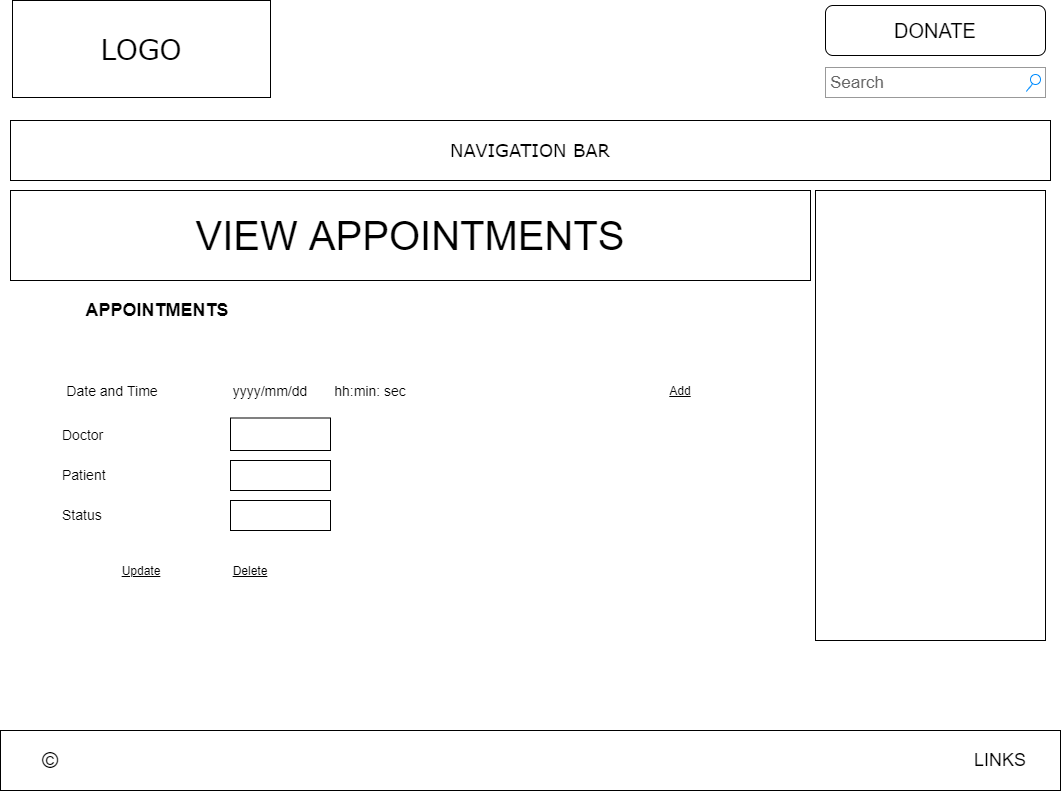

The diagram above was exported from draw.io. Its source (the exported page's mxGraphModel, read from the mxfile embedded in the PNG):
<mxGraphModel dx="868" dy="443" grid="1" gridSize="10" guides="1" tooltips="1" connect="1" arrows="1" fold="1" page="1" pageScale="1" pageWidth="827" pageHeight="1169" math="0" shadow="0">
  <root>
    <mxCell id="0" />
    <mxCell id="1" parent="0" />
    <mxCell id="nJt4sTBiBV1zLab8xzDO-2" value="LOGO" style="whiteSpace=wrap;html=1;rounded=0;shadow=0;labelBackgroundColor=none;strokeWidth=1;fontFamily=Verdana;fontSize=28;align=center;comic=0;" parent="1" vertex="1">
      <mxGeometry x="32" y="40" width="258" height="97" as="geometry" />
    </mxCell>
    <mxCell id="nJt4sTBiBV1zLab8xzDO-3" value="Search" style="strokeWidth=1;shadow=0;dashed=0;align=center;html=1;shape=mxgraph.mockup.forms.searchBox;strokeColor=#999999;mainText=;strokeColor2=#008cff;fontColor=#666666;fontSize=17;align=left;spacingLeft=3;rounded=0;labelBackgroundColor=none;comic=1;" parent="1" vertex="1">
      <mxGeometry x="845" y="107" width="220" height="30" as="geometry" />
    </mxCell>
    <mxCell id="nJt4sTBiBV1zLab8xzDO-4" value="&lt;font style=&quot;font-size: 18px&quot;&gt;NAVIGATION BAR&lt;/font&gt;" style="whiteSpace=wrap;html=1;rounded=0;shadow=0;labelBackgroundColor=none;strokeWidth=1;fillColor=none;fontFamily=Verdana;fontSize=12;align=center;comic=0;" parent="1" vertex="1">
      <mxGeometry x="30" y="160" width="1040" height="60" as="geometry" />
    </mxCell>
    <mxCell id="nJt4sTBiBV1zLab8xzDO-5" value="" style="whiteSpace=wrap;html=1;rounded=0;shadow=0;labelBackgroundColor=none;strokeWidth=1;fillColor=none;fontFamily=Verdana;fontSize=12;align=center;comic=0;" parent="1" vertex="1">
      <mxGeometry x="835" y="230" width="230" height="450" as="geometry" />
    </mxCell>
    <mxCell id="nJt4sTBiBV1zLab8xzDO-6" value="&lt;font style=&quot;font-size: 40px&quot;&gt;VIEW APPOINTMENTS&lt;/font&gt;" style="rounded=0;whiteSpace=wrap;html=1;shadow=0;glass=0;comic=0;" parent="1" vertex="1">
      <mxGeometry x="30" y="230" width="800" height="90" as="geometry" />
    </mxCell>
    <mxCell id="nJt4sTBiBV1zLab8xzDO-7" value="&lt;font style=&quot;font-size: 20px&quot;&gt;DONATE&lt;/font&gt;" style="rounded=1;whiteSpace=wrap;html=1;shadow=0;glass=0;comic=0;" parent="1" vertex="1">
      <mxGeometry x="845" y="45" width="220" height="50" as="geometry" />
    </mxCell>
    <mxCell id="nJt4sTBiBV1zLab8xzDO-8" value="&lt;h4&gt;&lt;br&gt;&lt;/h4&gt;" style="text;html=1;strokeColor=none;fillColor=none;align=center;verticalAlign=middle;whiteSpace=wrap;rounded=0;" parent="1" vertex="1">
      <mxGeometry x="855" y="250" width="190" height="20" as="geometry" />
    </mxCell>
    <mxCell id="nJt4sTBiBV1zLab8xzDO-9" value="" style="rounded=0;whiteSpace=wrap;html=1;" parent="1" vertex="1">
      <mxGeometry x="20" y="770" width="1060" height="60" as="geometry" />
    </mxCell>
    <mxCell id="nJt4sTBiBV1zLab8xzDO-10" value="&lt;font style=&quot;font-size: 22px&quot;&gt;©&lt;/font&gt;" style="text;html=1;strokeColor=none;fillColor=none;align=center;verticalAlign=middle;whiteSpace=wrap;rounded=0;" parent="1" vertex="1">
      <mxGeometry x="20" y="785" width="100" height="30" as="geometry" />
    </mxCell>
    <mxCell id="nJt4sTBiBV1zLab8xzDO-11" value="&lt;font style=&quot;font-size: 18px&quot;&gt;LINKS&lt;/font&gt;" style="text;html=1;strokeColor=none;fillColor=none;align=center;verticalAlign=middle;whiteSpace=wrap;rounded=0;" parent="1" vertex="1">
      <mxGeometry x="1000" y="790" width="40" height="20" as="geometry" />
    </mxCell>
    <mxCell id="nJt4sTBiBV1zLab8xzDO-12" value="&lt;span style=&quot;font-size: 18px&quot;&gt;&lt;b&gt;APPOINTMENTS&lt;/b&gt;&lt;/span&gt;" style="text;html=1;strokeColor=none;fillColor=none;align=center;verticalAlign=middle;whiteSpace=wrap;rounded=0;" parent="1" vertex="1">
      <mxGeometry x="32" y="320" width="290" height="60" as="geometry" />
    </mxCell>
    <mxCell id="nJt4sTBiBV1zLab8xzDO-14" value="&lt;span style=&quot;font-size: 14px&quot;&gt;Date and Time&lt;/span&gt;" style="text;html=1;strokeColor=none;fillColor=none;align=center;verticalAlign=middle;whiteSpace=wrap;rounded=0;" parent="1" vertex="1">
      <mxGeometry x="32" y="420" width="200" height="20" as="geometry" />
    </mxCell>
    <mxCell id="nJt4sTBiBV1zLab8xzDO-15" value="&lt;font style=&quot;font-size: 14px&quot;&gt;yyyy/mm/dd&lt;/font&gt;" style="text;html=1;strokeColor=none;fillColor=none;align=center;verticalAlign=middle;whiteSpace=wrap;rounded=0;" parent="1" vertex="1">
      <mxGeometry x="270" y="420" width="40" height="20" as="geometry" />
    </mxCell>
    <mxCell id="nJt4sTBiBV1zLab8xzDO-18" value="&lt;span style=&quot;font-size: 14px&quot;&gt;hh:min: sec&lt;/span&gt;" style="text;html=1;strokeColor=none;fillColor=none;align=center;verticalAlign=middle;whiteSpace=wrap;rounded=0;" parent="1" vertex="1">
      <mxGeometry x="350" y="420" width="80" height="20" as="geometry" />
    </mxCell>
    <mxCell id="nJt4sTBiBV1zLab8xzDO-40" value="&lt;u&gt;Update&lt;/u&gt;" style="text;html=1;strokeColor=none;fillColor=none;align=center;verticalAlign=middle;whiteSpace=wrap;rounded=0;" parent="1" vertex="1">
      <mxGeometry x="141" y="600" width="40" height="20" as="geometry" />
    </mxCell>
    <mxCell id="nJt4sTBiBV1zLab8xzDO-41" value="&lt;u&gt;Delete&lt;/u&gt;" style="text;html=1;strokeColor=none;fillColor=none;align=center;verticalAlign=middle;whiteSpace=wrap;rounded=0;" parent="1" vertex="1">
      <mxGeometry x="250" y="600" width="40" height="20" as="geometry" />
    </mxCell>
    <mxCell id="SE98mJguCNCUeaY9FMe2-8" value="&lt;span style=&quot;font-family: &amp;#34;helvetica&amp;#34; ; font-size: 14px ; font-style: normal ; font-weight: 400 ; letter-spacing: normal ; text-align: center ; text-indent: 0px ; text-transform: none ; word-spacing: 0px ; float: none ; display: inline&quot;&gt;Doctor&lt;/span&gt;" style="text;whiteSpace=wrap;html=1;" vertex="1" parent="1">
      <mxGeometry x="80" y="460" width="120" height="30" as="geometry" />
    </mxCell>
    <mxCell id="SE98mJguCNCUeaY9FMe2-9" value="&lt;span style=&quot;font-family: &amp;#34;helvetica&amp;#34; ; font-size: 14px ; font-style: normal ; font-weight: 400 ; letter-spacing: normal ; text-align: center ; text-indent: 0px ; text-transform: none ; word-spacing: 0px ; float: none ; display: inline&quot;&gt;Patient&lt;/span&gt;" style="text;whiteSpace=wrap;html=1;" vertex="1" parent="1">
      <mxGeometry x="80" y="500" width="120" height="30" as="geometry" />
    </mxCell>
    <mxCell id="SE98mJguCNCUeaY9FMe2-10" value="&lt;span style=&quot;font-family: &amp;#34;helvetica&amp;#34; ; font-size: 14px ; font-style: normal ; font-weight: 400 ; letter-spacing: normal ; text-align: center ; text-indent: 0px ; text-transform: none ; word-spacing: 0px ; float: none ; display: inline&quot;&gt;Status&lt;/span&gt;" style="text;whiteSpace=wrap;html=1;" vertex="1" parent="1">
      <mxGeometry x="80" y="540" width="120" height="30" as="geometry" />
    </mxCell>
    <mxCell id="SE98mJguCNCUeaY9FMe2-12" value="" style="rounded=0;whiteSpace=wrap;html=1;" vertex="1" parent="1">
      <mxGeometry x="250" y="457.5" width="100" height="32.5" as="geometry" />
    </mxCell>
    <mxCell id="SE98mJguCNCUeaY9FMe2-14" value="" style="rounded=0;whiteSpace=wrap;html=1;" vertex="1" parent="1">
      <mxGeometry x="250" y="540" width="100" height="30" as="geometry" />
    </mxCell>
    <mxCell id="SE98mJguCNCUeaY9FMe2-15" value="" style="rounded=0;whiteSpace=wrap;html=1;" vertex="1" parent="1">
      <mxGeometry x="250" y="500" width="100" height="30" as="geometry" />
    </mxCell>
    <mxCell id="SE98mJguCNCUeaY9FMe2-16" value="&lt;u&gt;Add&lt;/u&gt;" style="text;html=1;strokeColor=none;fillColor=none;align=center;verticalAlign=middle;whiteSpace=wrap;rounded=0;" vertex="1" parent="1">
      <mxGeometry x="680" y="420" width="40" height="20" as="geometry" />
    </mxCell>
  </root>
</mxGraphModel>